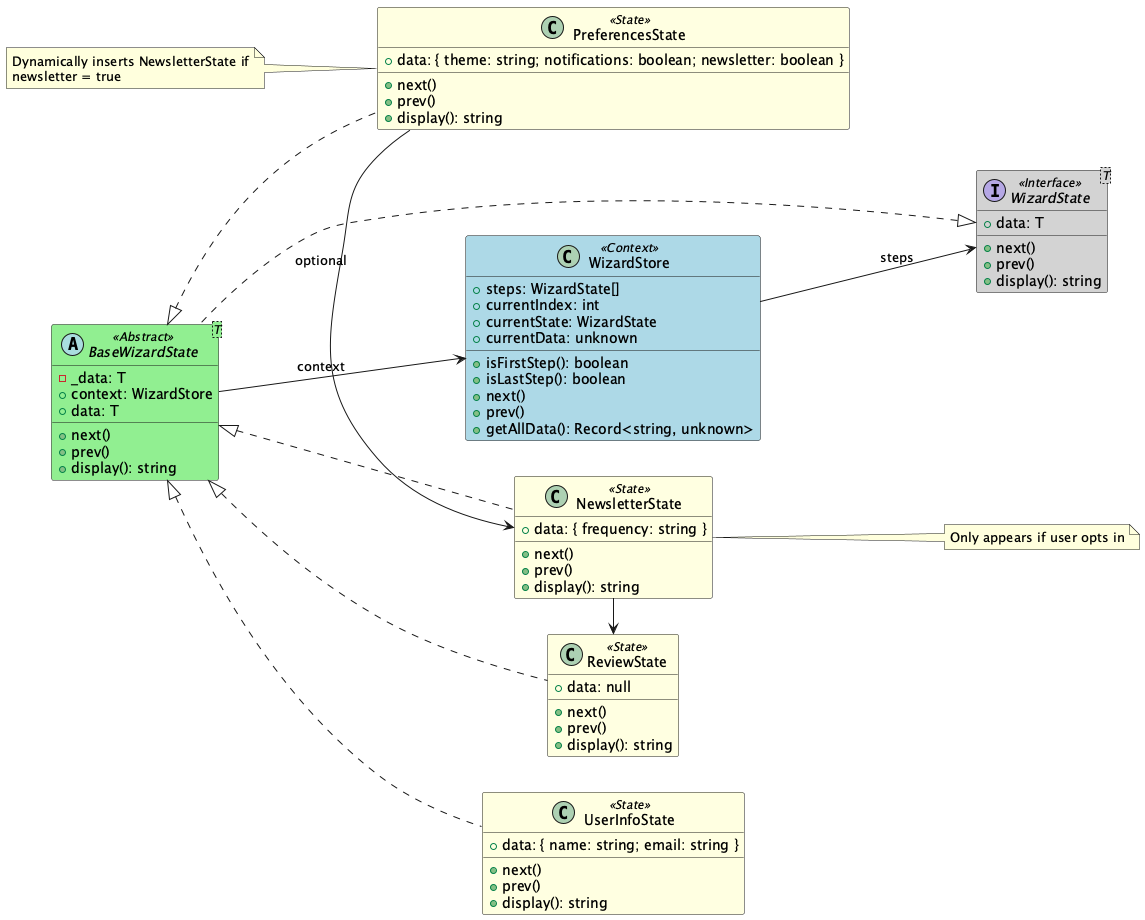

The diagram above was rendered by PlantUML. Its source (embedded in the PNG):
@startuml WizardPatternDetailed
' Force left-to-right layout
left to right direction

' ----------------------------
' Define colors via stereotypes
' ----------------------------
skinparam class {
  BackgroundColor<<Context>> LightBlue
  BackgroundColor<<Abstract>> LightGreen
  BackgroundColor<<State>> LightYellow
  BackgroundColor<<Interface>> LightGray
}

' ----------------------------
' Interface and Abstract State
' ----------------------------
interface WizardState<T> <<Interface>> {
  +data: T
  +next()
  +prev()
  +display(): string
}

abstract class BaseWizardState<T> <<Abstract>> {
  -_data: T
  +context: WizardStore
  +data: T
  +next()
  +prev()
  +display(): string
}

' ----------------------------
' Concrete States
' ----------------------------
class UserInfoState <<State>> {
  +data: { name: string; email: string }
  +next()
  +prev()
  +display(): string
}

class PreferencesState <<State>> {
  +data: { theme: string; notifications: boolean; newsletter: boolean }
  +next()
  +prev()
  +display(): string
}

class NewsletterState <<State>> {
  +data: { frequency: string }
  +next()
  +prev()
  +display(): string
}

class ReviewState <<State>> {
  +data: null
  +next()
  +prev()
  +display(): string
}

' ----------------------------
' Context
' ----------------------------
class WizardStore <<Context>> {
  +steps: WizardState[]
  +currentIndex: int
  +currentState: WizardState
  +currentData: unknown
  +isFirstStep(): boolean
  +isLastStep(): boolean
  +next()
  +prev()
  +getAllData(): Record<string, unknown>
}

' ----------------------------
' Inheritance
' ----------------------------
WizardState <|.. BaseWizardState
BaseWizardState <|.. UserInfoState
BaseWizardState <|.. PreferencesState
BaseWizardState <|.. NewsletterState
BaseWizardState <|.. ReviewState

' ----------------------------
' Associations
' ----------------------------
BaseWizardState --> WizardStore : context
WizardStore --> WizardState : steps

' ----------------------------
' Optional Newsletter Flow
' ----------------------------
PreferencesState -right-> NewsletterState : optional
NewsletterState -right-> ReviewState

' ----------------------------
' Optional: notes for clarity
' ----------------------------
note left of PreferencesState
  Dynamically inserts NewsletterState if
  newsletter = true
end note

note right of NewsletterState
  Only appears if user opts in
end note

@enduml